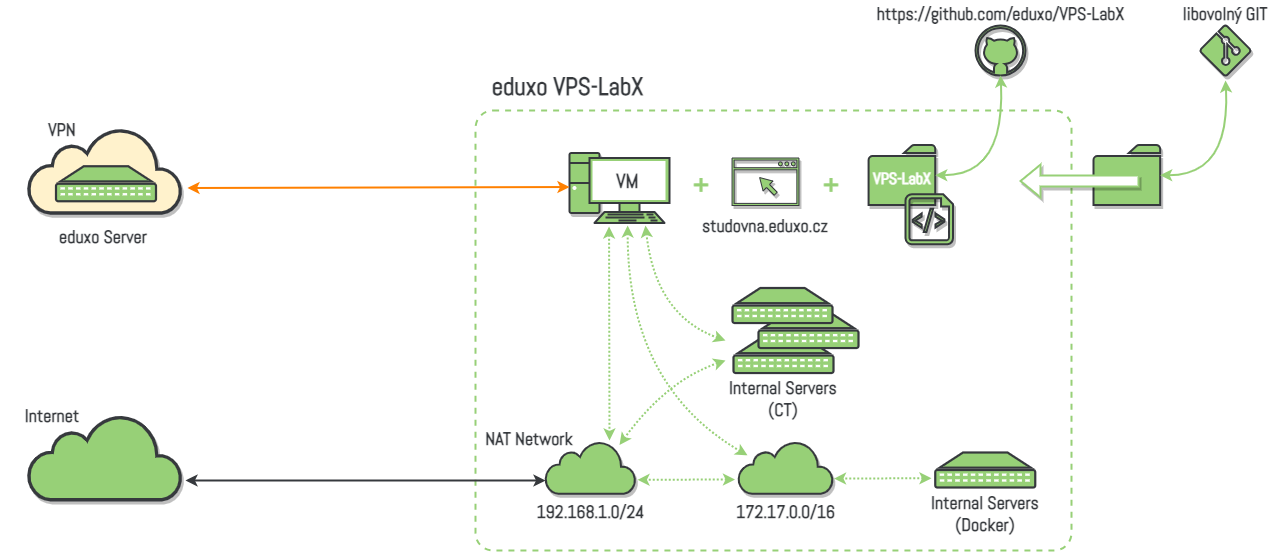

The diagram above was exported from draw.io. Its source (the exported page's mxGraphModel, read from the mxfile embedded in the PNG):
<mxGraphModel dx="1615" dy="2060" grid="1" gridSize="10" guides="1" tooltips="1" connect="1" arrows="1" fold="1" page="1" pageScale="1" pageWidth="1654" pageHeight="1169" background="#ffffff" math="0" shadow="0">
  <root>
    <mxCell id="0" />
    <mxCell id="1" parent="0" />
    <mxCell id="J0uDzDS-9Cxz1o0G0voo-13" value="" style="rounded=1;whiteSpace=wrap;html=1;arcSize=4;dashed=1;strokeColor=#97D077;strokeWidth=2;" parent="1" vertex="1">
      <mxGeometry x="700" y="-760" width="596" height="440" as="geometry" />
    </mxCell>
    <mxCell id="B5iOE6_0HqlXWLZk88S--38" value="" style="html=1;outlineConnect=0;strokeColor=#36393d;gradientDirection=north;strokeWidth=2;shape=mxgraph.networks.cloud;fillColor=#97D077;shadow=1;" parent="1" vertex="1">
      <mxGeometry x="253" y="-455.75" width="153" height="85" as="geometry" />
    </mxCell>
    <mxCell id="B5iOE6_0HqlXWLZk88S--49" value="eduxo Server&amp;nbsp;" style="text;html=1;align=center;verticalAlign=middle;whiteSpace=wrap;rounded=0;fontFamily=Abel;fontStyle=1;fontSize=18;fontSource=https%3A%2F%2Ffonts.googleapis.com%2Fcss%3Ffamily%3DAbel;fontColor=#36393D;" parent="1" vertex="1">
      <mxGeometry x="267.5" y="-657.5" width="126" height="47.5" as="geometry" />
    </mxCell>
    <mxCell id="B5iOE6_0HqlXWLZk88S--54" value="Internet" style="text;html=1;align=center;verticalAlign=middle;whiteSpace=wrap;rounded=0;fontFamily=Abel;fontStyle=1;fontSize=18;fontSource=https%3A%2F%2Ffonts.googleapis.com%2Fcss%3Ffamily%3DAbel;labelBackgroundColor=none;fontColor=#36393D;" parent="1" vertex="1">
      <mxGeometry x="232" y="-477.5" width="90" height="45" as="geometry" />
    </mxCell>
    <mxCell id="aWGHjMFri2duICq0EHHg-30" value="" style="verticalAlign=top;verticalLabelPosition=bottom;labelPosition=center;align=center;html=1;outlineConnect=0;strokeColor=#36393d;gradientDirection=north;strokeWidth=2;shape=mxgraph.networks.pc;fillColor=#97D077;shadow=1;" parent="1" vertex="1">
      <mxGeometry x="794" y="-717.5" width="100" height="70" as="geometry" />
    </mxCell>
    <mxCell id="J0uDzDS-9Cxz1o0G0voo-15" value="" style="fontColor=#0066CC;verticalAlign=top;verticalLabelPosition=bottom;labelPosition=center;align=center;html=1;outlineConnect=0;gradientColor=none;gradientDirection=north;strokeWidth=2;shape=mxgraph.networks.patch_panel;strokeColor=#36393D;fillColor=#97D077;shadow=0;" parent="1" vertex="1">
      <mxGeometry x="958" y="-532.5" width="100" height="35" as="geometry" />
    </mxCell>
    <mxCell id="J0uDzDS-9Cxz1o0G0voo-21" value="Internal Servers&lt;br&gt;(CT)" style="text;html=1;align=center;verticalAlign=middle;whiteSpace=wrap;rounded=0;fontFamily=Abel;fontStyle=1;fontSize=18;fontSource=https%3A%2F%2Ffonts.googleapis.com%2Fcss%3Ffamily%3DAbel;fontColor=#36393D;" parent="1" vertex="1">
      <mxGeometry x="942.25" y="-497.5" width="131.5" height="50" as="geometry" />
    </mxCell>
    <mxCell id="idRaxX_m9SMErmX6ETXl-7" value="NAT Network" style="text;html=1;align=center;verticalAlign=middle;whiteSpace=wrap;rounded=0;fontFamily=Abel;fontStyle=1;fontSize=18;fontSource=https%3A%2F%2Ffonts.googleapis.com%2Fcss%3Ffamily%3DAbel;fontColor=#36393D;" parent="1" vertex="1">
      <mxGeometry x="691" y="-455.75" width="126" height="47.5" as="geometry" />
    </mxCell>
    <mxCell id="GLE70C2lf9KdJp16bETN-1" value="" style="html=1;outlineConnect=0;strokeColor=#36393d;gradientDirection=north;strokeWidth=2;shape=mxgraph.networks.cloud;fillColor=#FFF2CC;shadow=1;" parent="1" vertex="1">
      <mxGeometry x="253" y="-742.5" width="153" height="85" as="geometry" />
    </mxCell>
    <mxCell id="GLE70C2lf9KdJp16bETN-2" value="" style="html=1;outlineConnect=0;strokeColor=#36393d;gradientDirection=north;strokeWidth=2;shape=mxgraph.networks.cloud;fillColor=#97D077;shadow=1;" parent="1" vertex="1">
      <mxGeometry x="770" y="-429.25" width="90" height="52.5" as="geometry" />
    </mxCell>
    <mxCell id="GLE70C2lf9KdJp16bETN-3" style="rounded=0;orthogonalLoop=1;jettySize=auto;html=1;startArrow=classic;startFill=1;endArrow=classic;endFill=1;strokeWidth=2;fillColor=#ffcccc;strokeColor=#FF8000;entryX=0;entryY=0.486;entryDx=0;entryDy=0;entryPerimeter=0;" parent="1" target="aWGHjMFri2duICq0EHHg-30" edge="1">
      <mxGeometry relative="1" as="geometry">
        <mxPoint x="412" y="-682.5" as="sourcePoint" />
        <mxPoint x="742" y="-683.5" as="targetPoint" />
      </mxGeometry>
    </mxCell>
    <mxCell id="GLE70C2lf9KdJp16bETN-4" value="VPN" style="text;html=1;align=center;verticalAlign=middle;whiteSpace=wrap;rounded=0;fontFamily=Abel;fontStyle=1;fontSize=18;fontSource=https%3A%2F%2Ffonts.googleapis.com%2Fcss%3Ffamily%3DAbel;fontColor=#36393D;" parent="1" vertex="1">
      <mxGeometry x="224" y="-765" width="126" height="47.5" as="geometry" />
    </mxCell>
    <mxCell id="GLE70C2lf9KdJp16bETN-16" style="rounded=0;orthogonalLoop=1;jettySize=auto;html=1;startArrow=classic;startFill=1;endArrow=classic;endFill=1;strokeWidth=2;fillColor=#dae8fc;strokeColor=#97D077;dashed=1;dashPattern=1 1;exitX=0.185;exitY=0.229;exitDx=0;exitDy=0;exitPerimeter=0;" parent="1" edge="1">
      <mxGeometry relative="1" as="geometry">
        <mxPoint x="834" y="-430" as="targetPoint" />
        <mxPoint x="833.56" y="-644.0799999999999" as="sourcePoint" />
      </mxGeometry>
    </mxCell>
    <mxCell id="GLE70C2lf9KdJp16bETN-17" value="" style="html=1;outlineConnect=0;strokeColor=#36393d;gradientDirection=north;strokeWidth=2;shape=mxgraph.networks.cloud;fillColor=#97D077;shadow=1;" parent="1" vertex="1">
      <mxGeometry x="963" y="-429.25" width="94.5" height="52.5" as="geometry" />
    </mxCell>
    <mxCell id="GLE70C2lf9KdJp16bETN-20" value="" style="fontColor=#0066CC;verticalAlign=top;verticalLabelPosition=bottom;labelPosition=center;align=center;html=1;outlineConnect=0;gradientColor=none;gradientDirection=north;strokeWidth=2;shape=mxgraph.networks.patch_panel;strokeColor=#36393D;fillColor=#97D077;shadow=0;" parent="1" vertex="1">
      <mxGeometry x="1159.75" y="-418" width="100" height="35" as="geometry" />
    </mxCell>
    <mxCell id="GLE70C2lf9KdJp16bETN-21" value="Internal Servers&lt;br&gt;(Docker)" style="text;html=1;align=center;verticalAlign=middle;whiteSpace=wrap;rounded=0;fontFamily=Abel;fontStyle=1;fontSize=18;fontSource=https%3A%2F%2Ffonts.googleapis.com%2Fcss%3Ffamily%3DAbel;fontColor=#36393D;" parent="1" vertex="1">
      <mxGeometry x="1144" y="-383" width="131.5" height="52" as="geometry" />
    </mxCell>
    <mxCell id="GLE70C2lf9KdJp16bETN-22" style="rounded=0;orthogonalLoop=1;jettySize=auto;html=1;startArrow=classic;startFill=1;endArrow=classic;endFill=1;strokeWidth=2;fillColor=#dae8fc;strokeColor=#97D077;dashed=1;dashPattern=1 1;" parent="1" edge="1">
      <mxGeometry relative="1" as="geometry">
        <mxPoint x="1058.4999999999995" y="-391.97154340836005" as="targetPoint" />
        <mxPoint x="1155.9999999999995" y="-392.2500000000002" as="sourcePoint" />
      </mxGeometry>
    </mxCell>
    <mxCell id="GLE70C2lf9KdJp16bETN-23" style="rounded=0;orthogonalLoop=1;jettySize=auto;html=1;startArrow=classic;startFill=1;endArrow=classic;endFill=1;strokeWidth=2;fillColor=#dae8fc;strokeColor=#97D077;dashed=1;dashPattern=1 1;" parent="1" edge="1">
      <mxGeometry relative="1" as="geometry">
        <mxPoint x="861.9999999999995" y="-390.72154340836005" as="targetPoint" />
        <mxPoint x="959.4999999999995" y="-391.0000000000002" as="sourcePoint" />
      </mxGeometry>
    </mxCell>
    <mxCell id="GLE70C2lf9KdJp16bETN-29" value="" style="curved=1;endArrow=classic;html=1;rounded=0;strokeWidth=2;startArrow=classic;startFill=1;strokeColor=#97D077;dashed=1;dashPattern=1 1;" parent="1" edge="1">
      <mxGeometry width="50" height="50" relative="1" as="geometry">
        <mxPoint x="950" y="-530" as="sourcePoint" />
        <mxPoint x="870" y="-645" as="targetPoint" />
        <Array as="points">
          <mxPoint x="880" y="-555" />
        </Array>
      </mxGeometry>
    </mxCell>
    <mxCell id="GLE70C2lf9KdJp16bETN-30" value="" style="curved=1;endArrow=classic;html=1;rounded=0;strokeWidth=2;startArrow=classic;startFill=1;strokeColor=#97D077;exitX=0.434;exitY=0.708;exitDx=0;exitDy=0;exitPerimeter=0;dashed=1;dashPattern=1 1;entryX=0.226;entryY=0.229;entryDx=0;entryDy=0;entryPerimeter=0;" parent="1" edge="1">
      <mxGeometry width="50" height="50" relative="1" as="geometry">
        <mxPoint x="971.9839999999999" y="-415.1600000000001" as="sourcePoint" />
        <mxPoint x="852.1759999999999" y="-645.0799999999999" as="targetPoint" />
        <Array as="points">
          <mxPoint x="852" y="-485" />
        </Array>
      </mxGeometry>
    </mxCell>
    <mxCell id="GLE70C2lf9KdJp16bETN-33" value="172.17.0.0/16" style="text;html=1;align=center;verticalAlign=middle;whiteSpace=wrap;rounded=0;fontFamily=Abel;fontStyle=1;fontSize=18;fontSource=https%3A%2F%2Ffonts.googleapis.com%2Fcss%3Ffamily%3DAbel;fontColor=#36393D;" parent="1" vertex="1">
      <mxGeometry x="947.75" y="-376.75" width="125" height="35" as="geometry" />
    </mxCell>
    <mxCell id="GLE70C2lf9KdJp16bETN-36" value="" style="sketch=0;pointerEvents=1;shadow=1;dashed=0;html=1;strokeColor=#36393D;labelPosition=center;verticalLabelPosition=bottom;verticalAlign=top;outlineConnect=0;align=center;shape=mxgraph.office.concepts.folder;fillColor=#97D077;labelBorderColor=none;strokeWidth=2;" parent="1" vertex="1">
      <mxGeometry x="1093.08" y="-725.5" width="66.67" height="60" as="geometry" />
    </mxCell>
    <mxCell id="GLE70C2lf9KdJp16bETN-37" value="&lt;font style=&quot;font-size: 16px;&quot;&gt;VPS-LabX&lt;/font&gt;" style="text;html=1;align=center;verticalAlign=middle;whiteSpace=wrap;rounded=0;fontFamily=Abel;fontStyle=1;fontSize=18;fontSource=https%3A%2F%2Ffonts.googleapis.com%2Fcss%3Ffamily%3DAbel;fontColor=#FFFFFF;perimeterSpacing=0;fillColor=none;" parent="1" vertex="1">
      <mxGeometry x="1092" y="-701.75" width="70" height="17.5" as="geometry" />
    </mxCell>
    <mxCell id="GLE70C2lf9KdJp16bETN-38" value="" style="verticalLabelPosition=bottom;html=1;verticalAlign=top;align=center;strokeColor=#36393D;fillColor=#97D077;shape=mxgraph.azure.github_code;pointerEvents=1;fontColor=#FFFFFF;shadow=1;strokeWidth=2;" parent="1" vertex="1">
      <mxGeometry x="1200" y="-845" width="50" height="50" as="geometry" />
    </mxCell>
    <mxCell id="GLE70C2lf9KdJp16bETN-39" value="" style="curved=1;endArrow=classic;html=1;rounded=0;strokeWidth=2;startArrow=classic;startFill=1;strokeColor=#97D077;exitX=0.5;exitY=1;exitDx=0;exitDy=0;exitPerimeter=0;" parent="1" source="GLE70C2lf9KdJp16bETN-38" target="GLE70C2lf9KdJp16bETN-36" edge="1">
      <mxGeometry width="50" height="50" relative="1" as="geometry">
        <mxPoint x="1340" y="-661.5" as="sourcePoint" />
        <mxPoint x="1210" y="-718" as="targetPoint" />
        <Array as="points">
          <mxPoint x="1230" y="-695" />
        </Array>
      </mxGeometry>
    </mxCell>
    <mxCell id="GLE70C2lf9KdJp16bETN-45" value="" style="sketch=0;pointerEvents=1;shadow=1;html=1;strokeColor=#36393D;fillColor=#97D077;aspect=fixed;labelPosition=center;verticalLabelPosition=bottom;verticalAlign=top;align=center;outlineConnect=0;shape=mxgraph.vvd.web_browser;fontColor=#FFFFFF;gradientColor=none;strokeWidth=1;" parent="1" vertex="1">
      <mxGeometry x="956.55" y="-712.5" width="66.9" height="47.5" as="geometry" />
    </mxCell>
    <mxCell id="GLE70C2lf9KdJp16bETN-46" value="studovna.eduxo.cz" style="text;html=1;align=center;verticalAlign=middle;whiteSpace=wrap;rounded=0;fontFamily=Abel;fontStyle=1;fontSize=18;fontSource=https%3A%2F%2Ffonts.googleapis.com%2Fcss%3Ffamily%3DAbel;fontColor=#36393D;" parent="1" vertex="1">
      <mxGeometry x="920" y="-657.5" width="140" height="25" as="geometry" />
    </mxCell>
    <mxCell id="GLE70C2lf9KdJp16bETN-48" value="&lt;font style=&quot;font-size: 26px;&quot;&gt;+&lt;/font&gt;" style="text;html=1;align=center;verticalAlign=middle;whiteSpace=wrap;rounded=0;fontFamily=Abel;fontStyle=1;fontSize=18;fontSource=https%3A%2F%2Ffonts.googleapis.com%2Fcss%3Ffamily%3DAbel;fontColor=#97D077;fillColor=none;" parent="1" vertex="1">
      <mxGeometry x="1041.25" y="-697.5" width="30" height="25" as="geometry" />
    </mxCell>
    <mxCell id="GLE70C2lf9KdJp16bETN-49" value="&lt;font style=&quot;font-size: 26px;&quot;&gt;+&lt;/font&gt;" style="text;html=1;align=center;verticalAlign=middle;whiteSpace=wrap;rounded=0;fontFamily=Abel;fontStyle=1;fontSize=18;fontSource=https%3A%2F%2Ffonts.googleapis.com%2Fcss%3Ffamily%3DAbel;fontColor=#97D077;fillColor=none;" parent="1" vertex="1">
      <mxGeometry x="911" y="-697.5" width="30" height="25" as="geometry" />
    </mxCell>
    <mxCell id="GLE70C2lf9KdJp16bETN-50" value="https://github.com/eduxo/VPS-LabX" style="text;html=1;align=center;verticalAlign=middle;whiteSpace=wrap;rounded=0;fontFamily=Abel;fontStyle=1;fontSize=18;fontSource=https%3A%2F%2Ffonts.googleapis.com%2Fcss%3Ffamily%3DAbel;fontColor=#36393D;glass=0;sketch=0;strokeWidth=1;" parent="1" vertex="1">
      <mxGeometry x="1097.5" y="-870" width="255" height="25" as="geometry" />
    </mxCell>
    <mxCell id="GLE70C2lf9KdJp16bETN-59" value="" style="curved=1;endArrow=classic;html=1;rounded=0;dashed=1;dashPattern=1 1;fontSize=26;fontColor=#66B2FF;strokeColor=#97D077;strokeWidth=2;startArrow=classic;startFill=1;entryX=0.7;entryY=0.07;entryDx=0;entryDy=0;entryPerimeter=0;" parent="1" edge="1">
      <mxGeometry width="50" height="50" relative="1" as="geometry">
        <mxPoint x="950" y="-510" as="sourcePoint" />
        <mxPoint x="844" y="-425.57500000000005" as="targetPoint" />
        <Array as="points">
          <mxPoint x="891" y="-490" />
        </Array>
      </mxGeometry>
    </mxCell>
    <mxCell id="GLE70C2lf9KdJp16bETN-60" value="" style="sketch=0;pointerEvents=1;shadow=1;dashed=0;html=1;strokeColor=#36393D;labelPosition=center;verticalLabelPosition=bottom;verticalAlign=top;outlineConnect=0;align=center;shape=mxgraph.office.concepts.folder;fillColor=#97D077;labelBorderColor=none;strokeWidth=2;" parent="1" vertex="1">
      <mxGeometry x="1318" y="-725.5" width="66.67" height="60" as="geometry" />
    </mxCell>
    <mxCell id="GLE70C2lf9KdJp16bETN-63" value="" style="curved=1;endArrow=classic;html=1;rounded=0;strokeWidth=2;startArrow=classic;startFill=1;strokeColor=#97D077;" parent="1" target="GLE70C2lf9KdJp16bETN-60" edge="1">
      <mxGeometry width="50" height="50" relative="1" as="geometry">
        <mxPoint x="1450" y="-790" as="sourcePoint" />
        <mxPoint x="1434.92" y="-718" as="targetPoint" />
        <Array as="points">
          <mxPoint x="1454.92" y="-695" />
        </Array>
      </mxGeometry>
    </mxCell>
    <mxCell id="GLE70C2lf9KdJp16bETN-64" value="libovolný GIT" style="text;html=1;align=center;verticalAlign=middle;whiteSpace=wrap;rounded=0;fontFamily=Abel;fontStyle=1;fontSize=18;fontSource=https%3A%2F%2Ffonts.googleapis.com%2Fcss%3Ffamily%3DAbel;fontColor=#36393D;" parent="1" vertex="1">
      <mxGeometry x="1389.92" y="-870" width="120" height="25" as="geometry" />
    </mxCell>
    <mxCell id="GLE70C2lf9KdJp16bETN-65" value="" style="verticalLabelPosition=bottom;html=1;verticalAlign=top;align=center;strokeColor=#36393D;fillColor=#97D077;shape=mxgraph.azure.git_repository;shadow=1;labelBorderColor=none;sketch=0;fontSize=26;fontColor=#66B2FF;strokeWidth=2;" parent="1" vertex="1">
      <mxGeometry x="1424.92" y="-845" width="50" height="50" as="geometry" />
    </mxCell>
    <mxCell id="GLE70C2lf9KdJp16bETN-67" value="" style="shape=flexArrow;endArrow=classic;html=1;rounded=0;fontSize=26;fontColor=#66B2FF;strokeColor=#97D077;strokeWidth=2;curved=1;fillColor=default;shadow=1;" parent="1" edge="1">
      <mxGeometry width="50" height="50" relative="1" as="geometry">
        <mxPoint x="1364" y="-689.5" as="sourcePoint" />
        <mxPoint x="1244" y="-689.5" as="targetPoint" />
      </mxGeometry>
    </mxCell>
    <mxCell id="GLE70C2lf9KdJp16bETN-71" value="" style="verticalLabelPosition=bottom;html=1;verticalAlign=top;align=center;strokeColor=#36393D;fillColor=#97D077;shape=mxgraph.azure.script_file;pointerEvents=1;shadow=1;labelBorderColor=none;sketch=0;fontSize=26;fontColor=#66B2FF;strokeWidth=2;" parent="1" vertex="1">
      <mxGeometry x="1130" y="-676.25" width="47.5" height="50" as="geometry" />
    </mxCell>
    <mxCell id="idRaxX_m9SMErmX6ETXl-6" value="&lt;font style=&quot;font-size: 20px;&quot;&gt;VM&lt;/font&gt;" style="text;html=1;align=center;verticalAlign=middle;whiteSpace=wrap;rounded=0;fontFamily=Abel;fontStyle=1;fontSize=18;fontSource=https%3A%2F%2Ffonts.googleapis.com%2Fcss%3Ffamily%3DAbel;fontColor=#36393D;" parent="1" vertex="1">
      <mxGeometry x="815" y="-711.75" width="75" height="42.5" as="geometry" />
    </mxCell>
    <mxCell id="xxCbwA-ZVRWTN3A-yI47-29" value="" style="fontColor=#0066CC;verticalAlign=top;verticalLabelPosition=bottom;labelPosition=center;align=center;html=1;outlineConnect=0;gradientColor=none;gradientDirection=north;strokeWidth=2;shape=mxgraph.networks.patch_panel;strokeColor=#36393D;fillColor=#97D077;shadow=0;" parent="1" vertex="1">
      <mxGeometry x="983" y="-557.5" width="100" height="35" as="geometry" />
    </mxCell>
    <mxCell id="xxCbwA-ZVRWTN3A-yI47-32" value="" style="fontColor=#0066CC;verticalAlign=top;verticalLabelPosition=bottom;labelPosition=center;align=center;html=1;outlineConnect=0;gradientColor=none;gradientDirection=north;strokeWidth=2;shape=mxgraph.networks.patch_panel;strokeColor=#36393D;fillColor=#97D077;shadow=0;" parent="1" vertex="1">
      <mxGeometry x="957" y="-582.5" width="100" height="35" as="geometry" />
    </mxCell>
    <mxCell id="xxCbwA-ZVRWTN3A-yI47-51" value="" style="fontColor=#0066CC;verticalAlign=top;verticalLabelPosition=bottom;labelPosition=center;align=center;html=1;outlineConnect=0;gradientColor=none;gradientDirection=north;strokeWidth=2;shape=mxgraph.networks.patch_panel;strokeColor=#36393D;fillColor=#97D077;shadow=0;" parent="1" vertex="1">
      <mxGeometry x="280.5" y="-704.25" width="100" height="35" as="geometry" />
    </mxCell>
    <mxCell id="5RKIZonnu5Z8ZNO72Vhp-6" value="&lt;font style=&quot;font-size: 25px;&quot;&gt;eduxo VPS-LabX&lt;/font&gt;" style="text;html=1;align=center;verticalAlign=middle;whiteSpace=wrap;rounded=0;fontFamily=Abel;fontStyle=1;fontSize=18;fontSource=https%3A%2F%2Ffonts.googleapis.com%2Fcss%3Ffamily%3DAbel;fontColor=#36393D;" parent="1" vertex="1">
      <mxGeometry x="700" y="-807.5" width="185" height="47.5" as="geometry" />
    </mxCell>
    <mxCell id="5RKIZonnu5Z8ZNO72Vhp-8" value="192.168.1.0/24" style="text;html=1;align=center;verticalAlign=middle;whiteSpace=wrap;rounded=0;fontFamily=Abel;fontStyle=1;fontSize=18;fontSource=https%3A%2F%2Ffonts.googleapis.com%2Fcss%3Ffamily%3DAbel;fontColor=#36393D;" parent="1" vertex="1">
      <mxGeometry x="752.5" y="-376.75" width="125" height="35" as="geometry" />
    </mxCell>
    <mxCell id="7Gq1qIvmxSLAImtPizf9-2" style="rounded=0;orthogonalLoop=1;jettySize=auto;html=1;startArrow=classic;startFill=1;endArrow=classic;endFill=1;strokeWidth=2;fillColor=#ffcccc;strokeColor=#36393D;entryX=0;entryY=0.486;entryDx=0;entryDy=0;entryPerimeter=0;" edge="1" parent="1">
      <mxGeometry relative="1" as="geometry">
        <mxPoint x="410" y="-390" as="sourcePoint" />
        <mxPoint x="770" y="-390" as="targetPoint" />
      </mxGeometry>
    </mxCell>
  </root>
</mxGraphModel>